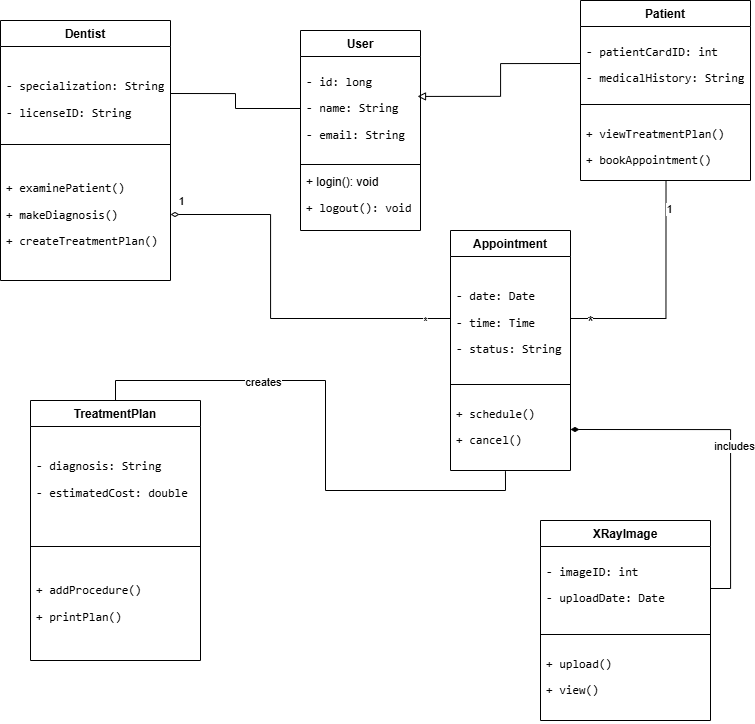

The diagram above was exported from draw.io. Its source (the exported page's mxGraphModel, read from the mxfile embedded in the PNG):
<mxGraphModel dx="1031" dy="612" grid="1" gridSize="10" guides="1" tooltips="1" connect="1" arrows="1" fold="1" page="1" pageScale="1" pageWidth="850" pageHeight="1100" math="0" shadow="0">
  <root>
    <mxCell id="0" />
    <mxCell id="1" parent="0" />
    <mxCell id="ydkSIPb03SRrb8wLT4tN-4" parent="1" style="swimlane;fontStyle=1;align=center;verticalAlign=top;childLayout=stackLayout;horizontal=1;startSize=26;horizontalStack=0;resizeParent=1;resizeParentMax=0;resizeLast=0;collapsible=1;marginBottom=0;whiteSpace=wrap;html=1;" value="Patient" vertex="1">
      <mxGeometry height="180" width="170" x="620" y="60" as="geometry" />
    </mxCell>
    <mxCell id="ydkSIPb03SRrb8wLT4tN-5" parent="ydkSIPb03SRrb8wLT4tN-4" style="text;strokeColor=none;fillColor=none;align=left;verticalAlign=top;spacingLeft=4;spacingRight=4;overflow=hidden;rotatable=0;points=[[0,0.5],[1,0.5]];portConstraint=eastwest;whiteSpace=wrap;html=1;" value="&lt;li&gt;&lt;p data-path-to-node=&quot;10,1,1,0,0&quot;&gt;&lt;code data-path-to-node=&quot;10,1,1,0,0&quot; data-index-in-node=&quot;0&quot;&gt;- patientCardID: int&lt;/code&gt;&lt;/p&gt;&lt;/li&gt;&lt;li&gt;&lt;p data-path-to-node=&quot;10,1,1,1,0&quot;&gt;&lt;code data-path-to-node=&quot;10,1,1,1,0&quot; data-index-in-node=&quot;0&quot;&gt;- medicalHistory: String&lt;/code&gt;&lt;/p&gt;&lt;/li&gt;" vertex="1">
      <mxGeometry height="74" width="170" y="26" as="geometry" />
    </mxCell>
    <mxCell id="ydkSIPb03SRrb8wLT4tN-6" parent="ydkSIPb03SRrb8wLT4tN-4" style="line;strokeWidth=1;fillColor=none;align=left;verticalAlign=middle;spacingTop=-1;spacingLeft=3;spacingRight=3;rotatable=0;labelPosition=right;points=[];portConstraint=eastwest;strokeColor=inherit;" value="" vertex="1">
      <mxGeometry height="8" width="170" y="100" as="geometry" />
    </mxCell>
    <mxCell id="ydkSIPb03SRrb8wLT4tN-7" parent="ydkSIPb03SRrb8wLT4tN-4" style="text;strokeColor=none;fillColor=none;align=left;verticalAlign=top;spacingLeft=4;spacingRight=4;overflow=hidden;rotatable=0;points=[[0,0.5],[1,0.5]];portConstraint=eastwest;whiteSpace=wrap;html=1;" value="&lt;li&gt;&lt;p data-path-to-node=&quot;10,2,1,0,0&quot;&gt;&lt;code data-path-to-node=&quot;10,2,1,0,0&quot; data-index-in-node=&quot;0&quot;&gt;+ viewTreatmentPlan()&lt;/code&gt;&lt;/p&gt;&lt;/li&gt;&lt;li&gt;&lt;p data-path-to-node=&quot;10,2,1,1,0&quot;&gt;&lt;code data-path-to-node=&quot;10,2,1,1,0&quot; data-index-in-node=&quot;0&quot;&gt;+ bookAppointment()&lt;/code&gt;&lt;/p&gt;&lt;/li&gt;" vertex="1">
      <mxGeometry height="72" width="170" y="108" as="geometry" />
    </mxCell>
    <mxCell id="ydkSIPb03SRrb8wLT4tN-8" parent="1" style="swimlane;fontStyle=1;align=center;verticalAlign=top;childLayout=stackLayout;horizontal=1;startSize=26;horizontalStack=0;resizeParent=1;resizeParentMax=0;resizeLast=0;collapsible=1;marginBottom=0;whiteSpace=wrap;html=1;" value="User" vertex="1">
      <mxGeometry height="200" width="120" x="340" y="90" as="geometry" />
    </mxCell>
    <mxCell id="ydkSIPb03SRrb8wLT4tN-9" parent="ydkSIPb03SRrb8wLT4tN-8" style="text;strokeColor=none;fillColor=none;align=left;verticalAlign=top;spacingLeft=4;spacingRight=4;overflow=hidden;rotatable=0;points=[[0,0.5],[1,0.5]];portConstraint=eastwest;whiteSpace=wrap;html=1;" value="&lt;li&gt;&lt;p data-path-to-node=&quot;6,1,1,0,0&quot;&gt;&lt;code data-path-to-node=&quot;6,1,1,0,0&quot; data-index-in-node=&quot;0&quot;&gt;- id: long&lt;/code&gt;&lt;/p&gt;&lt;/li&gt;&lt;li&gt;&lt;p data-path-to-node=&quot;6,1,1,1,0&quot;&gt;&lt;code data-path-to-node=&quot;6,1,1,1,0&quot; data-index-in-node=&quot;0&quot;&gt;- name: String&lt;/code&gt;&lt;/p&gt;&lt;/li&gt;&lt;li&gt;&lt;p data-path-to-node=&quot;6,1,1,2,0&quot;&gt;&lt;code data-path-to-node=&quot;6,1,1,2,0&quot; data-index-in-node=&quot;0&quot;&gt;- email: String&lt;/code&gt;&lt;/p&gt;&lt;/li&gt;" vertex="1">
      <mxGeometry height="104" width="120" y="26" as="geometry" />
    </mxCell>
    <mxCell id="ydkSIPb03SRrb8wLT4tN-10" parent="ydkSIPb03SRrb8wLT4tN-8" style="line;strokeWidth=1;fillColor=none;align=left;verticalAlign=middle;spacingTop=-1;spacingLeft=3;spacingRight=3;rotatable=0;labelPosition=right;points=[];portConstraint=eastwest;strokeColor=inherit;" value="" vertex="1">
      <mxGeometry height="8" width="120" y="130" as="geometry" />
    </mxCell>
    <mxCell id="ydkSIPb03SRrb8wLT4tN-11" parent="ydkSIPb03SRrb8wLT4tN-8" style="text;strokeColor=none;fillColor=none;align=left;verticalAlign=top;spacingLeft=4;spacingRight=4;overflow=hidden;rotatable=0;points=[[0,0.5],[1,0.5]];portConstraint=eastwest;whiteSpace=wrap;html=1;" value="&lt;div&gt;&lt;span style=&quot;background-color: transparent; color: light-dark(rgb(0, 0, 0), rgb(255, 255, 255));&quot;&gt;+ login(): void&lt;/span&gt;&lt;/div&gt;&lt;div&gt;&lt;li&gt;&lt;p data-path-to-node=&quot;6,2,1,1,0&quot;&gt;&lt;code data-path-to-node=&quot;6,2,1,1,0&quot; data-index-in-node=&quot;0&quot;&gt;+ logout(): void&lt;/code&gt;&lt;/p&gt;&lt;/li&gt;&lt;/div&gt;" vertex="1">
      <mxGeometry height="62" width="120" y="138" as="geometry" />
    </mxCell>
    <mxCell id="ydkSIPb03SRrb8wLT4tN-12" parent="1" style="swimlane;fontStyle=1;align=center;verticalAlign=top;childLayout=stackLayout;horizontal=1;startSize=26;horizontalStack=0;resizeParent=1;resizeParentMax=0;resizeLast=0;collapsible=1;marginBottom=0;whiteSpace=wrap;html=1;" value="Dentist" vertex="1">
      <mxGeometry height="260" width="170" x="40" y="80" as="geometry" />
    </mxCell>
    <mxCell id="ydkSIPb03SRrb8wLT4tN-13" parent="ydkSIPb03SRrb8wLT4tN-12" style="text;strokeColor=none;fillColor=none;align=left;verticalAlign=top;spacingLeft=4;spacingRight=4;overflow=hidden;rotatable=0;points=[[0,0.5],[1,0.5]];portConstraint=eastwest;whiteSpace=wrap;html=1;" value="&lt;li&gt;&lt;/li&gt;&lt;li&gt;&lt;p data-path-to-node=&quot;8,1,1,0,0&quot;&gt;&lt;code data-path-to-node=&quot;8,1,1,0,0&quot; data-index-in-node=&quot;0&quot;&gt;- specialization: String&lt;/code&gt;&lt;/p&gt;&lt;/li&gt;&lt;li&gt;&lt;p data-path-to-node=&quot;8,1,1,1,0&quot;&gt;&lt;code data-path-to-node=&quot;8,1,1,1,0&quot; data-index-in-node=&quot;0&quot;&gt;- licenseID: String&lt;/code&gt;&lt;/p&gt;&lt;/li&gt;" vertex="1">
      <mxGeometry height="94" width="170" y="26" as="geometry" />
    </mxCell>
    <mxCell id="ydkSIPb03SRrb8wLT4tN-14" parent="ydkSIPb03SRrb8wLT4tN-12" style="line;strokeWidth=1;fillColor=none;align=left;verticalAlign=middle;spacingTop=-1;spacingLeft=3;spacingRight=3;rotatable=0;labelPosition=right;points=[];portConstraint=eastwest;strokeColor=inherit;" value="" vertex="1">
      <mxGeometry height="8" width="170" y="120" as="geometry" />
    </mxCell>
    <mxCell id="ydkSIPb03SRrb8wLT4tN-15" parent="ydkSIPb03SRrb8wLT4tN-12" style="text;strokeColor=none;fillColor=none;align=left;verticalAlign=top;spacingLeft=4;spacingRight=4;overflow=hidden;rotatable=0;points=[[0,0.5],[1,0.5]];portConstraint=eastwest;whiteSpace=wrap;html=1;" value="&lt;li&gt;&lt;/li&gt;&lt;li&gt;&lt;p data-path-to-node=&quot;8,2,1,0,0&quot;&gt;&lt;code data-path-to-node=&quot;8,2,1,0,0&quot; data-index-in-node=&quot;0&quot;&gt;+ examinePatient()&lt;/code&gt;&lt;/p&gt;&lt;/li&gt;&lt;li&gt;&lt;p data-path-to-node=&quot;8,2,1,1,0&quot;&gt;&lt;code data-path-to-node=&quot;8,2,1,1,0&quot; data-index-in-node=&quot;0&quot;&gt;+ makeDiagnosis()&lt;/code&gt;&lt;/p&gt;&lt;/li&gt;&lt;li&gt;&lt;p data-path-to-node=&quot;8,2,1,2,0&quot;&gt;&lt;code data-path-to-node=&quot;8,2,1,2,0&quot; data-index-in-node=&quot;0&quot;&gt;+ createTreatmentPlan()&lt;/code&gt;&lt;/p&gt;&lt;/li&gt;" vertex="1">
      <mxGeometry height="132" width="170" y="128" as="geometry" />
    </mxCell>
    <mxCell id="ydkSIPb03SRrb8wLT4tN-16" parent="1" style="swimlane;fontStyle=1;align=center;verticalAlign=top;childLayout=stackLayout;horizontal=1;startSize=26;horizontalStack=0;resizeParent=1;resizeParentMax=0;resizeLast=0;collapsible=1;marginBottom=0;whiteSpace=wrap;html=1;" value="Appointment" vertex="1">
      <mxGeometry height="240" width="120" x="490" y="290" as="geometry" />
    </mxCell>
    <mxCell id="ydkSIPb03SRrb8wLT4tN-17" parent="ydkSIPb03SRrb8wLT4tN-16" style="text;strokeColor=none;fillColor=none;align=left;verticalAlign=top;spacingLeft=4;spacingRight=4;overflow=hidden;rotatable=0;points=[[0,0.5],[1,0.5]];portConstraint=eastwest;whiteSpace=wrap;html=1;" value="&lt;li&gt;&lt;/li&gt;&lt;li&gt;&lt;p data-path-to-node=&quot;12,1,1,0,0&quot;&gt;&lt;code data-path-to-node=&quot;12,1,1,0,0&quot; data-index-in-node=&quot;0&quot;&gt;- date: Date&lt;/code&gt;&lt;/p&gt;&lt;/li&gt;&lt;li&gt;&lt;p data-path-to-node=&quot;12,1,1,1,0&quot;&gt;&lt;code data-path-to-node=&quot;12,1,1,1,0&quot; data-index-in-node=&quot;0&quot;&gt;- time: Time&lt;/code&gt;&lt;/p&gt;&lt;/li&gt;&lt;li&gt;&lt;p data-path-to-node=&quot;12,1,1,2,0&quot;&gt;&lt;code data-path-to-node=&quot;12,1,1,2,0&quot; data-index-in-node=&quot;0&quot;&gt;- status: String&lt;/code&gt;&lt;/p&gt;&lt;/li&gt;" vertex="1">
      <mxGeometry height="124" width="120" y="26" as="geometry" />
    </mxCell>
    <mxCell id="ydkSIPb03SRrb8wLT4tN-18" parent="ydkSIPb03SRrb8wLT4tN-16" style="line;strokeWidth=1;fillColor=none;align=left;verticalAlign=middle;spacingTop=-1;spacingLeft=3;spacingRight=3;rotatable=0;labelPosition=right;points=[];portConstraint=eastwest;strokeColor=inherit;" value="" vertex="1">
      <mxGeometry height="8" width="120" y="150" as="geometry" />
    </mxCell>
    <mxCell id="ydkSIPb03SRrb8wLT4tN-19" parent="ydkSIPb03SRrb8wLT4tN-16" style="text;strokeColor=none;fillColor=none;align=left;verticalAlign=top;spacingLeft=4;spacingRight=4;overflow=hidden;rotatable=0;points=[[0,0.5],[1,0.5]];portConstraint=eastwest;whiteSpace=wrap;html=1;" value="&lt;li&gt;&lt;p data-path-to-node=&quot;12,2,1,0,0&quot;&gt;&lt;code data-path-to-node=&quot;12,2,1,0,0&quot; data-index-in-node=&quot;0&quot;&gt;+ schedule()&lt;/code&gt;&lt;/p&gt;&lt;/li&gt;&lt;li&gt;&lt;p data-path-to-node=&quot;12,2,1,1,0&quot;&gt;&lt;code data-path-to-node=&quot;12,2,1,1,0&quot; data-index-in-node=&quot;0&quot;&gt;+ cancel()&lt;/code&gt;&lt;/p&gt;&lt;/li&gt;" vertex="1">
      <mxGeometry height="82" width="120" y="158" as="geometry" />
    </mxCell>
    <mxCell id="ydkSIPb03SRrb8wLT4tN-20" parent="1" style="swimlane;fontStyle=1;align=center;verticalAlign=top;childLayout=stackLayout;horizontal=1;startSize=26;horizontalStack=0;resizeParent=1;resizeParentMax=0;resizeLast=0;collapsible=1;marginBottom=0;whiteSpace=wrap;html=1;" value="TreatmentPlan" vertex="1">
      <mxGeometry height="260" width="170" x="70" y="460" as="geometry" />
    </mxCell>
    <mxCell id="ydkSIPb03SRrb8wLT4tN-21" parent="ydkSIPb03SRrb8wLT4tN-20" style="text;strokeColor=none;fillColor=none;align=left;verticalAlign=top;spacingLeft=4;spacingRight=4;overflow=hidden;rotatable=0;points=[[0,0.5],[1,0.5]];portConstraint=eastwest;whiteSpace=wrap;html=1;" value="&lt;li&gt;&lt;/li&gt;&lt;li&gt;&lt;p data-path-to-node=&quot;14,1,1,0,0&quot;&gt;&lt;code data-path-to-node=&quot;14,1,1,0,0&quot; data-index-in-node=&quot;0&quot;&gt;- diagnosis: String&lt;/code&gt;&lt;/p&gt;&lt;/li&gt;&lt;li&gt;&lt;p data-path-to-node=&quot;14,1,1,1,0&quot;&gt;&lt;code data-path-to-node=&quot;14,1,1,1,0&quot; data-index-in-node=&quot;0&quot;&gt;- estimatedCost: double&lt;/code&gt;&lt;/p&gt;&lt;/li&gt;" vertex="1">
      <mxGeometry height="116" width="170" y="26" as="geometry" />
    </mxCell>
    <mxCell id="ydkSIPb03SRrb8wLT4tN-22" parent="ydkSIPb03SRrb8wLT4tN-20" style="line;strokeWidth=1;fillColor=none;align=left;verticalAlign=middle;spacingTop=-1;spacingLeft=3;spacingRight=3;rotatable=0;labelPosition=right;points=[];portConstraint=eastwest;strokeColor=inherit;" value="" vertex="1">
      <mxGeometry height="8" width="170" y="142" as="geometry" />
    </mxCell>
    <mxCell id="ydkSIPb03SRrb8wLT4tN-23" parent="ydkSIPb03SRrb8wLT4tN-20" style="text;strokeColor=none;fillColor=none;align=left;verticalAlign=top;spacingLeft=4;spacingRight=4;overflow=hidden;rotatable=0;points=[[0,0.5],[1,0.5]];portConstraint=eastwest;whiteSpace=wrap;html=1;" value="&lt;li&gt;&lt;/li&gt;&lt;li&gt;&lt;p data-path-to-node=&quot;14,2,1,0,0&quot;&gt;&lt;code data-path-to-node=&quot;14,2,1,0,0&quot; data-index-in-node=&quot;0&quot;&gt;+ addProcedure()&lt;/code&gt;&lt;/p&gt;&lt;/li&gt;&lt;li&gt;&lt;p data-path-to-node=&quot;14,2,1,1,0&quot;&gt;&lt;code data-path-to-node=&quot;14,2,1,1,0&quot; data-index-in-node=&quot;0&quot;&gt;+ printPlan()&lt;/code&gt;&lt;/p&gt;&lt;/li&gt;" vertex="1">
      <mxGeometry height="110" width="170" y="150" as="geometry" />
    </mxCell>
    <mxCell id="ydkSIPb03SRrb8wLT4tN-24" edge="1" parent="1" source="ydkSIPb03SRrb8wLT4tN-13" style="edgeStyle=orthogonalEdgeStyle;rounded=0;orthogonalLoop=1;jettySize=auto;html=1;exitX=1;exitY=0.5;exitDx=0;exitDy=0;entryX=0;entryY=0.5;entryDx=0;entryDy=0;endArrow=none;endFill=0;" target="ydkSIPb03SRrb8wLT4tN-9">
      <mxGeometry relative="1" as="geometry" />
    </mxCell>
    <mxCell id="ydkSIPb03SRrb8wLT4tN-25" edge="1" parent="1" source="ydkSIPb03SRrb8wLT4tN-5" style="edgeStyle=orthogonalEdgeStyle;rounded=0;orthogonalLoop=1;jettySize=auto;html=1;exitX=0;exitY=0.5;exitDx=0;exitDy=0;entryX=0.975;entryY=0.384;entryDx=0;entryDy=0;entryPerimeter=0;endArrow=block;endFill=0;" target="ydkSIPb03SRrb8wLT4tN-9">
      <mxGeometry relative="1" as="geometry" />
    </mxCell>
    <mxCell id="ydkSIPb03SRrb8wLT4tN-33" edge="1" parent="1" source="ydkSIPb03SRrb8wLT4tN-17" style="edgeStyle=orthogonalEdgeStyle;rounded=0;orthogonalLoop=1;jettySize=auto;html=1;exitX=1;exitY=0.5;exitDx=0;exitDy=0;entryX=0.503;entryY=1.005;entryDx=0;entryDy=0;entryPerimeter=0;endArrow=none;endFill=0;" target="ydkSIPb03SRrb8wLT4tN-7">
      <mxGeometry relative="1" as="geometry" />
    </mxCell>
    <mxCell id="ydkSIPb03SRrb8wLT4tN-34" connectable="0" parent="ydkSIPb03SRrb8wLT4tN-33" style="edgeLabel;html=1;align=center;verticalAlign=middle;resizable=0;points=[];" value="1" vertex="1">
      <mxGeometry relative="1" x="0.764" y="-3" as="geometry">
        <mxPoint y="1" as="offset" />
      </mxGeometry>
    </mxCell>
    <mxCell id="ydkSIPb03SRrb8wLT4tN-37" connectable="0" parent="ydkSIPb03SRrb8wLT4tN-33" style="edgeLabel;html=1;align=center;verticalAlign=middle;resizable=0;points=[];fontSize=15;" value="*" vertex="1">
      <mxGeometry relative="1" x="-0.8362" y="-2" as="geometry">
        <mxPoint x="1" as="offset" />
      </mxGeometry>
    </mxCell>
    <mxCell id="ydkSIPb03SRrb8wLT4tN-41" edge="1" parent="1" source="ydkSIPb03SRrb8wLT4tN-20" style="edgeStyle=orthogonalEdgeStyle;rounded=0;orthogonalLoop=1;jettySize=auto;html=1;exitX=0.5;exitY=0;exitDx=0;exitDy=0;entryX=0.458;entryY=1.008;entryDx=0;entryDy=0;entryPerimeter=0;endArrow=none;endFill=0;" target="ydkSIPb03SRrb8wLT4tN-19">
      <mxGeometry relative="1" as="geometry" />
    </mxCell>
    <mxCell id="ydkSIPb03SRrb8wLT4tN-42" connectable="0" parent="ydkSIPb03SRrb8wLT4tN-41" style="edgeLabel;html=1;align=center;verticalAlign=middle;resizable=0;points=[];" value="creates" vertex="1">
      <mxGeometry relative="1" x="-0.3783" y="-1" as="geometry">
        <mxPoint as="offset" />
      </mxGeometry>
    </mxCell>
    <mxCell id="ydkSIPb03SRrb8wLT4tN-43" parent="1" style="swimlane;fontStyle=1;align=center;verticalAlign=top;childLayout=stackLayout;horizontal=1;startSize=26;horizontalStack=0;resizeParent=1;resizeParentMax=0;resizeLast=0;collapsible=1;marginBottom=0;whiteSpace=wrap;html=1;" value="XRayImage" vertex="1">
      <mxGeometry height="200" width="170" x="580" y="580" as="geometry" />
    </mxCell>
    <mxCell id="ydkSIPb03SRrb8wLT4tN-44" parent="ydkSIPb03SRrb8wLT4tN-43" style="text;strokeColor=none;fillColor=none;align=left;verticalAlign=top;spacingLeft=4;spacingRight=4;overflow=hidden;rotatable=0;points=[[0,0.5],[1,0.5]];portConstraint=eastwest;whiteSpace=wrap;html=1;" value="&lt;li&gt;&lt;p data-path-to-node=&quot;16,1,1,0,0&quot;&gt;&lt;code data-path-to-node=&quot;16,1,1,0,0&quot; data-index-in-node=&quot;0&quot;&gt;- imageID: int&lt;/code&gt;&lt;/p&gt;&lt;/li&gt;&lt;li&gt;&lt;p data-path-to-node=&quot;16,1,1,1,0&quot;&gt;&lt;code data-path-to-node=&quot;16,1,1,1,0&quot; data-index-in-node=&quot;0&quot;&gt;- uploadDate: Date&lt;/code&gt;&lt;/p&gt;&lt;/li&gt;" vertex="1">
      <mxGeometry height="84" width="170" y="26" as="geometry" />
    </mxCell>
    <mxCell id="ydkSIPb03SRrb8wLT4tN-45" parent="ydkSIPb03SRrb8wLT4tN-43" style="line;strokeWidth=1;fillColor=none;align=left;verticalAlign=middle;spacingTop=-1;spacingLeft=3;spacingRight=3;rotatable=0;labelPosition=right;points=[];portConstraint=eastwest;strokeColor=inherit;" value="" vertex="1">
      <mxGeometry height="8" width="170" y="110" as="geometry" />
    </mxCell>
    <mxCell id="ydkSIPb03SRrb8wLT4tN-46" parent="ydkSIPb03SRrb8wLT4tN-43" style="text;strokeColor=none;fillColor=none;align=left;verticalAlign=top;spacingLeft=4;spacingRight=4;overflow=hidden;rotatable=0;points=[[0,0.5],[1,0.5]];portConstraint=eastwest;whiteSpace=wrap;html=1;" value="&lt;li&gt;&lt;p data-path-to-node=&quot;16,2,1,0,0&quot;&gt;&lt;code data-path-to-node=&quot;16,2,1,0,0&quot; data-index-in-node=&quot;0&quot;&gt;+ upload()&lt;/code&gt;&lt;/p&gt;&lt;/li&gt;&lt;li&gt;&lt;p data-path-to-node=&quot;16,2,1,1,0&quot;&gt;&lt;code data-path-to-node=&quot;16,2,1,1,0&quot; data-index-in-node=&quot;0&quot;&gt;+ view()&lt;/code&gt;&lt;/p&gt;&lt;/li&gt;" vertex="1">
      <mxGeometry height="82" width="170" y="118" as="geometry" />
    </mxCell>
    <mxCell id="ydkSIPb03SRrb8wLT4tN-47" edge="1" parent="1" source="ydkSIPb03SRrb8wLT4tN-44" style="edgeStyle=orthogonalEdgeStyle;rounded=0;orthogonalLoop=1;jettySize=auto;html=1;exitX=1;exitY=0.5;exitDx=0;exitDy=0;entryX=1;entryY=0.5;entryDx=0;entryDy=0;endArrow=diamondThin;endFill=1;" target="ydkSIPb03SRrb8wLT4tN-19">
      <mxGeometry relative="1" as="geometry" />
    </mxCell>
    <mxCell id="ydkSIPb03SRrb8wLT4tN-48" connectable="0" parent="ydkSIPb03SRrb8wLT4tN-47" style="edgeLabel;html=1;align=center;verticalAlign=middle;resizable=0;points=[];" value="includes" vertex="1">
      <mxGeometry relative="1" x="-0.035" y="-3" as="geometry">
        <mxPoint as="offset" />
      </mxGeometry>
    </mxCell>
    <mxCell id="maPnK-pf7N9Ejcc_zp0O-1" edge="1" parent="1" source="ydkSIPb03SRrb8wLT4tN-17" style="edgeStyle=orthogonalEdgeStyle;rounded=0;orthogonalLoop=1;jettySize=auto;html=1;exitX=0;exitY=0.5;exitDx=0;exitDy=0;entryX=1;entryY=0.5;entryDx=0;entryDy=0;endArrow=diamondThin;endFill=0;" target="ydkSIPb03SRrb8wLT4tN-15">
      <mxGeometry relative="1" as="geometry">
        <Array as="points">
          <mxPoint x="310" y="378" />
          <mxPoint x="310" y="274" />
        </Array>
      </mxGeometry>
    </mxCell>
    <mxCell id="maPnK-pf7N9Ejcc_zp0O-3" connectable="0" parent="maPnK-pf7N9Ejcc_zp0O-1" style="edgeLabel;html=1;align=center;verticalAlign=middle;resizable=0;points=[];" value="1" vertex="1">
      <mxGeometry relative="1" x="0.8885" y="1" as="geometry">
        <mxPoint x="-11" y="-15" as="offset" />
      </mxGeometry>
    </mxCell>
    <mxCell id="maPnK-pf7N9Ejcc_zp0O-4" connectable="0" parent="maPnK-pf7N9Ejcc_zp0O-1" style="edgeLabel;html=1;align=center;verticalAlign=middle;resizable=0;points=[];" value="*" vertex="1">
      <mxGeometry relative="1" x="-0.8624" as="geometry">
        <mxPoint y="2" as="offset" />
      </mxGeometry>
    </mxCell>
  </root>
</mxGraphModel>